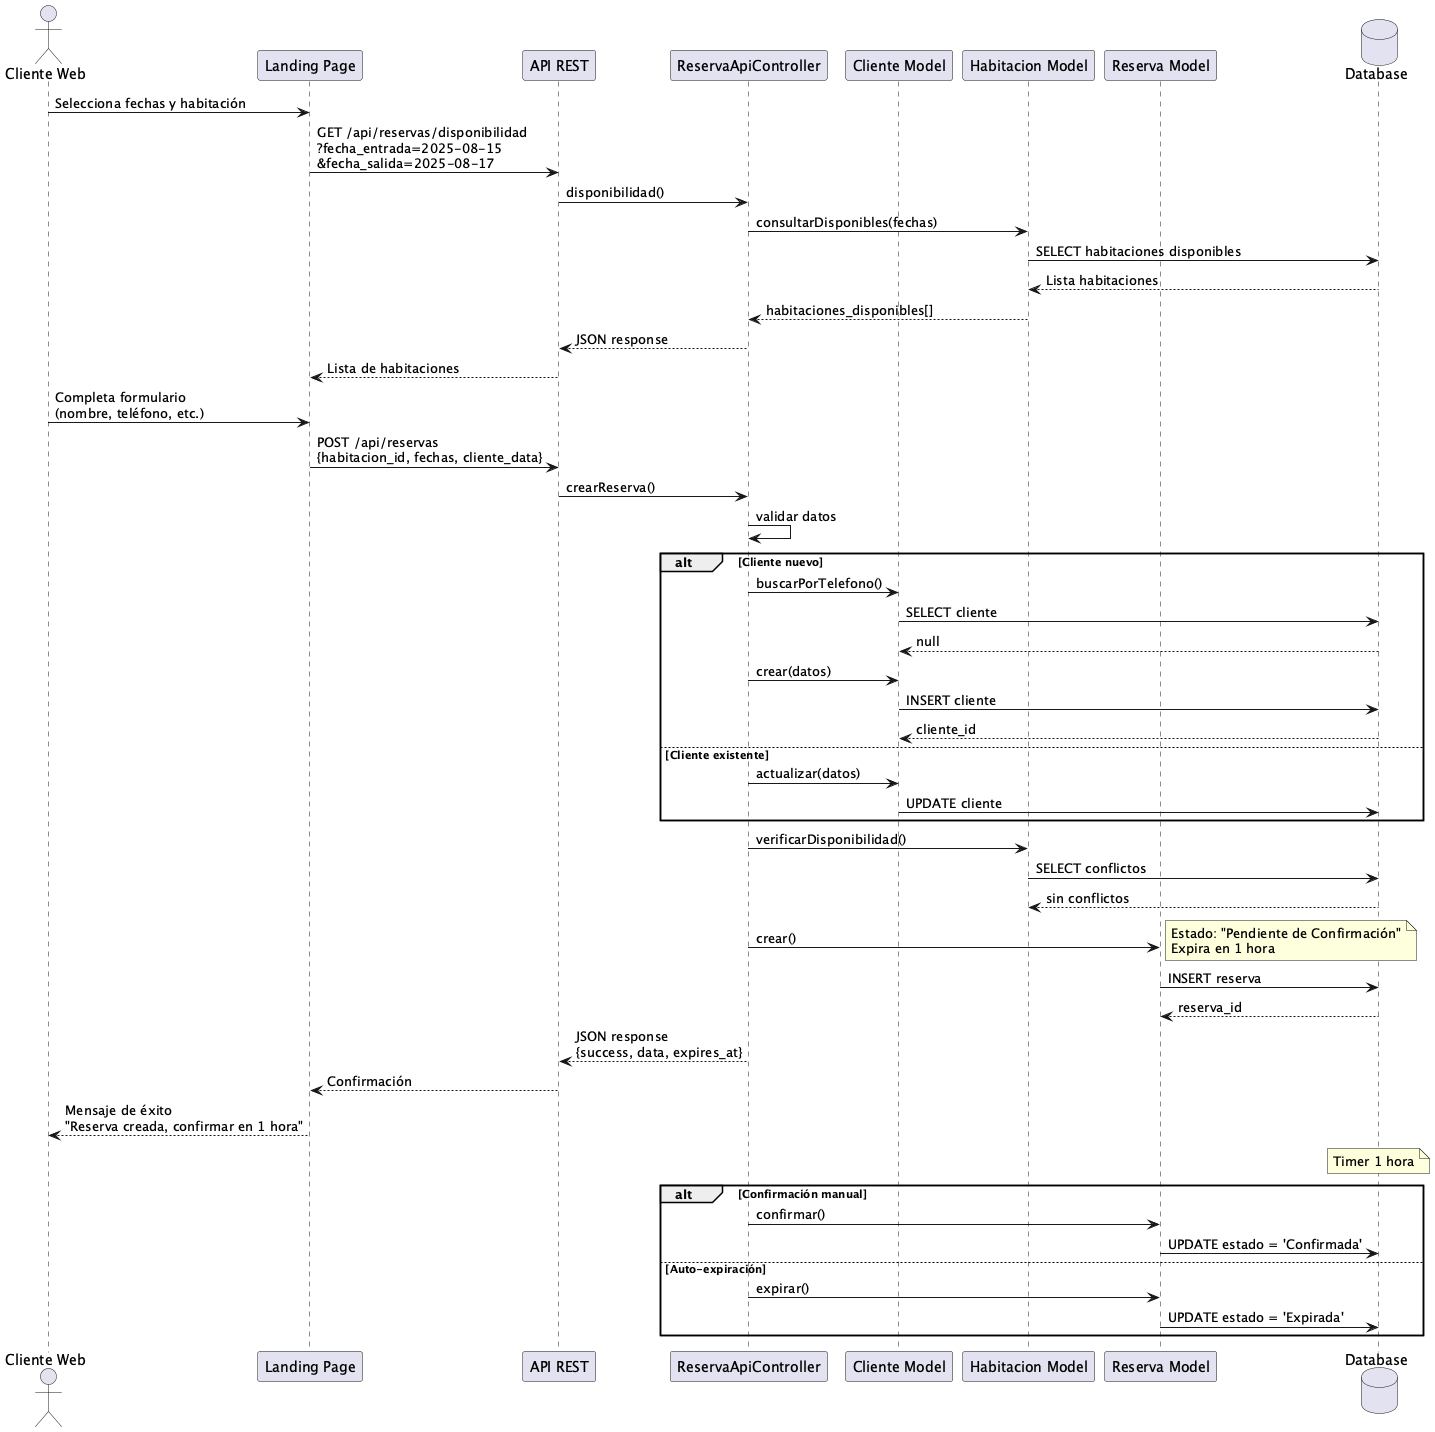

The diagram above was rendered by PlantUML. Its source (embedded in the PNG):
@startuml SequenceReservaLanding
actor "Cliente Web" as Cliente
participant "Landing Page" as Landing
participant "API REST" as API
participant "ReservaApiController" as Controller
participant "Cliente Model" as ClienteModel
participant "Habitacion Model" as HabitacionModel
participant "Reserva Model" as ReservaModel
database "Database" as DB

Cliente -> Landing: Selecciona fechas y habitación
Landing -> API: GET /api/reservas/disponibilidad\n?fecha_entrada=2025-08-15\n&fecha_salida=2025-08-17

API -> Controller: disponibilidad()
Controller -> HabitacionModel: consultarDisponibles(fechas)
HabitacionModel -> DB: SELECT habitaciones disponibles
DB --> HabitacionModel: Lista habitaciones
HabitacionModel --> Controller: habitaciones_disponibles[]
Controller --> API: JSON response
API --> Landing: Lista de habitaciones

Cliente -> Landing: Completa formulario\n(nombre, teléfono, etc.)
Landing -> API: POST /api/reservas\n{habitacion_id, fechas, cliente_data}

API -> Controller: crearReserva()
Controller -> Controller: validar datos

alt Cliente nuevo
    Controller -> ClienteModel: buscarPorTelefono()
    ClienteModel -> DB: SELECT cliente
    DB --> ClienteModel: null
    Controller -> ClienteModel: crear(datos)
    ClienteModel -> DB: INSERT cliente
    DB --> ClienteModel: cliente_id
else Cliente existente
    Controller -> ClienteModel: actualizar(datos)
    ClienteModel -> DB: UPDATE cliente
end

Controller -> HabitacionModel: verificarDisponibilidad()
HabitacionModel -> DB: SELECT conflictos
DB --> HabitacionModel: sin conflictos

Controller -> ReservaModel: crear()
note right: Estado: "Pendiente de Confirmación"\nExpira en 1 hora
ReservaModel -> DB: INSERT reserva
DB --> ReservaModel: reserva_id

Controller --> API: JSON response\n{success, data, expires_at}
API --> Landing: Confirmación
Landing --> Cliente: Mensaje de éxito\n"Reserva creada, confirmar en 1 hora"

note over DB: Timer 1 hora
alt Confirmación manual
    Controller -> ReservaModel: confirmar()
    ReservaModel -> DB: UPDATE estado = 'Confirmada'
else Auto-expiración
    Controller -> ReservaModel: expirar()
    ReservaModel -> DB: UPDATE estado = 'Expirada'
end

@enduml